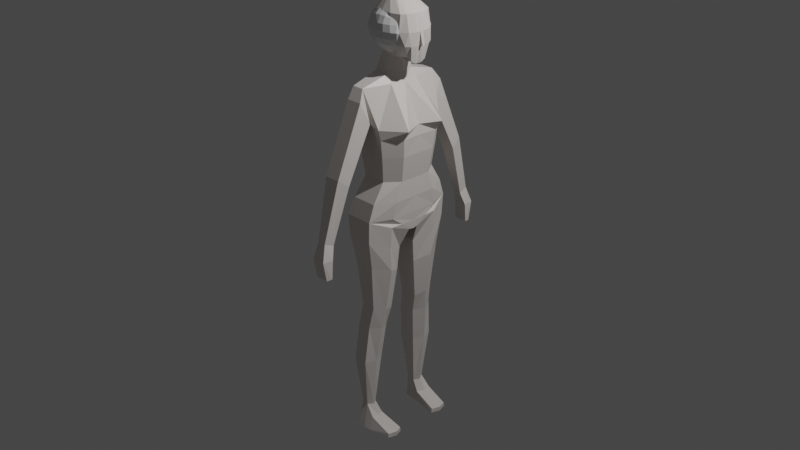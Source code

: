 # Source: generic_female.blend  (saved by Blender 2.82.7; exported with 4.5.12 LTS)
import bpy
from mathutils import Matrix  # noqa: F401  (used for matrix-valued properties, if any)

bpy.ops.wm.read_factory_settings(use_empty=True)
scene = bpy.context.scene
scene.name = 'Scene'

# ---- collections
col_collection = bpy.data.collections.new('Collection'); scene.collection.children.link(col_collection)

# ---- materials (node trees are filled in below, after node groups)
mat_skin = bpy.data.materials.new('skin')
mat_skin.alpha_threshold = 0.0
mat_skin.use_transparent_shadow = False
mat_skin.line_color = (0.0, 0.0, 0.0, 1.0)

# ---- material node trees
mat_skin.use_nodes = True; mat_skin.node_tree.nodes.clear()
_N = mat_skin.node_tree.nodes; _L = mat_skin.node_tree.links
n0 = _N.new('ShaderNodeOutputMaterial'); n0.name = 'Material Output'; n0.location = (300, 300)
n1 = _N.new('ShaderNodeBsdfPrincipled'); n1.name = 'Principled BSDF'; n1.location = (10, 300)
n1.distribution = 'GGX'
n1.subsurface_method = 'BURLEY'
n1.inputs[0].default_value = (0.8, 0.7412, 0.6963, 1.0)
n1.inputs[2].default_value = 0.4
n1.inputs[3].default_value = 1.45
n1.inputs[27].default_value = (0.0, 0.0, 0.0, 1.0)
n1.inputs[28].default_value = 1.0
_L.new(n1.outputs[0], n0.inputs[0])
n0.is_active_output = True

# ---- world
world_world = bpy.data.worlds.new('World'); scene.world = world_world
world_world.use_nodes = True; world_world.node_tree.nodes.clear()
_N = world_world.node_tree.nodes; _L = world_world.node_tree.links
n0 = _N.new('ShaderNodeOutputWorld'); n0.name = 'World Output'; n0.location = (300, 300)
n1 = _N.new('ShaderNodeBackground'); n1.name = 'Background'; n1.location = (10, 300)
n1.inputs[0].default_value = (0.05088, 0.05088, 0.05088, 1.0)
_L.new(n1.outputs[0], n0.inputs[0])
n0.is_active_output = True
world_world.color = (0.05088, 0.05088, 0.05088)
world_world.use_sun_shadow = False
world_world.sun_shadow_jitter_overblur = 0.0

# ---- cameras
cam_camera = bpy.data.cameras.new('Camera')
cam_camera.clip_end = 100.0
cam_camera.ortho_scale = 7.314

# ---- lights
light_light = bpy.data.lights.new('Light', 'POINT')
light_light.transmission_factor = 0.0
light_light.energy = 1000.0
light_light.shadow_soft_size = 0.1
light_light.shadow_maximum_resolution = 0.006
light_light.use_absolute_resolution = True

# ---- meshes
me_cube = bpy.data.meshes.new('Cube')
me_cube.from_pydata([(-0.01451, 0.4535, 1.49), (0.1159, 0.5098, 0.159), (0.122, 0.3269, 0.5441), (0.1468, 0.3584, 0.8086), (-0.1419, 0.4535, 1.49), (-0.1942, 0.5098, 0.159), (0.1523, 0.3805, 0.9971), (0.144, 0.4008, 1.103), (-0.3498, 0.0, 0.1628), (0.08083, 0.0, 1.49), (-0.2085, 0.0, 1.49), (0.2212, 0.0, 0.1628), (-0.2015, 0.4008, 1.175), (-0.1932, 0.3805, 1.036), (-0.1574, 0.3584, 0.8086), (-0.133, 0.3269, 0.5441), (0.2683, 0.0, 1.103), (0.2822, 0.0, 0.9971), (0.2729, 0.0, 0.8086), (0.2313, 0.0, 0.5348), (-0.3113, 0.0, 1.175), (-0.2974, 0.0, 1.036), (-0.2373, 0.0, 0.8086), (-0.1964, 0.0, 0.5348), (0.2012, 0.05297, -0.02473), (-0.3148, 0.05297, -0.02473), (-0.3148, 0.0, -0.03366), (0.2012, 0.0, -0.03366), (-0.3148, 0.0, -0.03366), (0.2012, 0.0, -0.03366), (-0.1327, 0.1687, -0.9388), (0.05871, 0.1687, -0.9388), (-0.1327, 0.1687, -0.9388), (0.05871, 0.1687, -0.9388), (-0.1105, 0.4075, -0.8744), (0.04847, 0.4075, -0.8744), (-0.1647, 0.2926, -2.125), (-0.0729, 0.2868, -2.125), (-0.1305, 0.4075, -2.113), (-0.06799, 0.4075, -2.113), (-0.02725, 0.2311, -1.533), (-0.214, 0.2311, -1.533), (-0.02295, 0.4676, -1.545), (-0.1781, 0.4676, -1.545), (0.006179, 0.1912, -1.152), (-0.1464, 0.4291, -1.115), (0.006179, 0.1912, -1.152), (-0.1758, 0.1912, -1.152), (0.004823, 0.4291, -1.115), (-0.1758, 0.1912, -1.152), (-0.1666, 0.1151, -0.4917), (0.09214, 0.1151, -0.4917), (-0.1666, 0.1151, -0.4917), (-0.1387, 0.4549, -0.372), (0.08418, 0.4549, -0.372), (0.09214, 0.1151, -0.4917), (-0.162, 0.09274, -0.2403), (-0.1734, 0.5043, -0.07377), (0.1037, 0.09274, -0.2403), (0.104, 0.5043, -0.07377), (0.1211, 0.4511, 0.3375), (-0.1559, 0.4511, 0.3375), (0.2299, 0.0, 0.3395), (-0.2646, 0.0, 0.3395), (-0.2085, 0.2321, 1.49), (0.2085, 0.2779, 0.1607), (-0.3498, 0.2779, 0.1607), (0.06187, 0.1601, 1.49), (0.2313, 0.1782, 0.5399), (0.2729, 0.1953, 0.8086), (0.2914, 0.2074, 0.9971), (0.3676, 0.2185, 1.103), (-0.1964, 0.1782, 0.5399), (-0.2373, 0.1953, 0.8086), (-0.2974, 0.2074, 1.036), (-0.3113, 0.2185, 1.175), (-0.2646, 0.2459, 0.3384), (0.2299, 0.2459, 0.3384), (0.2112, 0.0, 0.06457), (-0.3323, 0.0, 0.06457), (-0.3323, 0.2892, 0.06843), (0.2041, 0.2892, 0.06843), (-0.0298, 0.3408, -2.12), (0.108, 0.2881, -0.9066), (-0.1587, 0.2881, -0.9066), (-0.1922, 0.3505, -2.12), (0.01916, 0.3494, -1.539), (-0.2721, 0.3494, -1.539), (-0.2188, 0.3101, -1.134), (0.0722, 0.3101, -1.134), (0.1805, 0.2743, -0.4319), (-0.206, 0.2743, -0.4319), (-0.2688, 0.2923, -0.1578), (0.1846, 0.2923, -0.1578), (-0.3323, 0.1576, 0.06667), (0.2112, 0.1576, 0.06667), (0.03057, 0.5252, 1.375), (-0.1419, 0.5252, 1.375), (0.0548, 0.4263, 1.153), (-0.1123, 0.4263, 1.153), (0.03057, 0.8171, 0.674), (-0.1419, 0.8171, 0.674), (0.0548, 0.7043, 0.5901), (-0.1123, 0.7043, 0.5901), (-0.002868, 0.976, 0.04759), (-0.0961, 0.976, 0.04759), (0.01023, 0.8771, 0.00997), (-0.08006, 0.8771, 0.00997), (-0.1419, 0.7759, 0.773), (-0.1123, 0.6651, 0.6696), (0.03057, 0.7759, 0.773), (0.0548, 0.6651, 0.6696), (0.0318, 1.031, -0.1249), (-0.1154, 1.031, -0.1249), (0.0449, 0.9208, -0.1292), (-0.09932, 0.9208, -0.1292), (0.0318, 0.9935, -0.334), (-0.1154, 0.9935, -0.334), (0.0449, 0.9334, -0.3273), (-0.09932, 0.9334, -0.3273), (0.005583, 0.1596, 1.573), (-0.1556, 0.1596, 1.573), (0.05901, 0.0, 1.587), (-0.1867, 0.0, 1.587), (-0.003649, 0.125, 1.764), (-0.1372, 0.09351, 1.73), (0.05435, 0.0, 1.7), (-0.1484, 0.0, 1.724), (-0.07862, 0.1214, 1.769), (-0.0454, 0.1223, 2.304), (0.2246, 0.09986, 1.769), (0.04616, 0.1165, 2.304), (-0.05733, 0.0, 2.328), (0.2453, 0.0, 1.699), (0.08686, 0.0, 2.322), (-0.1037, 0.1881, 2.188), (-0.1324, 0.1726, 2.022), (-0.08884, 0.1687, 1.891), (0.2056, 0.1785, 2.188), (0.2121, 0.2015, 2.022), (0.2538, 0.1661, 1.891), (0.271, 0.0, 2.188), (0.3031, 0.0, 2.022), (0.2903, 0.0, 1.881), (-0.2156, 0.0, 2.188), (-0.2004, 0.0, 2.022), (-0.1523, 0.0, 1.881), (-0.05788, 0.04347, 2.322), (0.2607, 0.03799, 1.707), (0.08918, 0.04347, 2.317), (0.2903, 0.05168, 1.883), (0.3031, 0.0599, 2.022), (0.2631, 0.05716, 2.188), (-0.1523, 0.05168, 1.883), (-0.2004, 0.0599, 2.022), (-0.1969, 0.05716, 2.188), (-0.05314, 0.09116, 2.313), (0.2556, 0.08807, 1.733), (-0.1426, 0.1006, 1.887), (-0.16, 0.1235, 2.022), (-0.1625, 0.1344, 2.188), (0.07058, 0.1008, 2.31), (0.2841, 0.114, 1.887), (0.2778, 0.1389, 2.022), (0.2404, 0.1325, 2.188), (0.1214, 0.1381, 1.769), (-0.01588, 0.1254, 2.304), (0.01664, 0.1273, 2.304), (-0.004743, 0.0, 2.326), (0.02721, 0.0, 2.324), (0.177, 0.0, 1.696), (-0.004743, 0.1879, 1.891), (0.1428, 0.1879, 1.891), (-0.03256, 0.2178, 2.022), (0.1353, 0.2178, 2.022), (-0.01596, 0.2059, 2.188), (0.1064, 0.2079, 2.188), (0.1617, 0.03799, 1.716), (0.05334, 0.03799, 1.714), (-0.008862, 0.04347, 2.32), (0.04016, 0.04347, 2.318), (-0.01429, 0.08923, 2.312), (0.02263, 0.08539, 2.311), (0.1415, 0.08807, 1.743), (0.0275, 0.08807, 1.742), (-0.1487, 0.0352, 1.773), (0.08802, 0.02173, 2.319), (0.2903, 0.009008, 1.882), (0.3031, 0.01714, 2.022), (0.2671, 0.02858, 2.188), (-0.05761, 0.02173, 2.325), (0.253, 0.01899, 1.703), (-0.1523, 0.009008, 1.882), (-0.2004, 0.01714, 2.022), (-0.2063, 0.02858, 2.188), (0.06392, 0.01899, 1.704), (0.1694, 0.01899, 1.706), (0.03369, 0.02173, 2.321), (-0.006803, 0.02173, 2.323), (0.3287, 0.0, 1.883), (0.3287, 0.01116, 1.884), (-0.1647, 0.2926, -2.125), (-0.0729, 0.2868, -2.125), (-0.1305, 0.4075, -2.113), (-0.06799, 0.4075, -2.113), (0.04663, 0.3563, -2.368), (-0.1922, 0.3505, -2.12), (-0.1784, 0.2843, -2.37), (-0.0729, 0.2785, -2.37), (-0.1443, 0.4739, -2.366), (-0.04301, 0.4739, -2.366), (-0.03186, 0.3513, -2.369), (-0.206, 0.3754, -2.369), (0.2696, 0.2418, -2.322), (0.2774, 0.416, -2.32), (0.3056, 0.3258, -2.316), (0.2696, 0.2418, -2.322), (0.2774, 0.416, -2.32), (0.3056, 0.3258, -2.316), (0.2696, 0.2335, -2.369), (0.2774, 0.4232, -2.365), (0.3056, 0.3247, -2.367), (0.03548, 0.4238, -2.228), (0.03548, 0.4693, -2.366), (0.03548, 0.4238, -2.228), (0.005594, 0.27, -2.37), (0.04663, 0.3427, -2.235), (0.005594, 0.2673, -2.24), (0.005594, 0.2673, -2.24), (0.03548, 0.4238, -2.228), (0.03548, 0.4238, -2.228), (0.2012, 0.05297, -0.02473), (-0.3148, 0.05297, -0.02473)], [(229, 230)], [(69, 70, 17, 18), (70, 71, 16, 17), (75, 64, 4, 12), (68, 69, 18, 19), (61, 15, 2, 60), (7, 12, 99, 98), (71, 67, 9, 16), (77, 68, 19, 62), (0, 4, 121, 120), (15, 14, 3, 2), (14, 13, 6, 3), (13, 12, 7, 6), (76, 72, 15, 61), (72, 73, 14, 15), (73, 74, 13, 14), (74, 75, 12, 13), (95, 78, 27, 24), (94, 80, 25), (24, 27, 29), (27, 26, 28, 29), (43, 42, 39, 38), (53, 54, 35, 34), (91, 53, 34, 84), (90, 51, 33, 83), (40, 41, 36, 37), (87, 43, 38, 85), (86, 40, 37, 82), (89, 46, 40, 86), (88, 45, 43, 87), (45, 48, 42, 43), (49, 41, 47, 30, 50, 56, 52, 32), (34, 35, 48, 45), (84, 34, 45, 88), (83, 33, 46, 89), (93, 58, 51, 90), (92, 57, 53, 91), (57, 59, 54, 53), (5, 1, 59, 57), (80, 5, 57, 92), (81, 24, 58, 93), (66, 76, 61, 5), (65, 77, 62, 11), (5, 61, 60, 1), (1, 60, 77, 65), (8, 63, 76, 66), (26, 25, 28), (79, 94, 25, 26), (81, 95, 24), (21, 20, 75, 74), (22, 21, 74, 73), (23, 22, 73, 72), (63, 23, 72, 76), (67, 0, 120), (60, 2, 68, 77), (7, 0, 67, 71), (2, 3, 69, 68), (20, 10, 64, 75), (6, 7, 71, 70), (3, 6, 70, 69), (1, 65, 95, 81), (8, 66, 94, 79), (1, 81, 93, 59), (25, 80, 92, 56), (56, 92, 91, 52), (59, 93, 90, 54), (35, 83, 89, 48), (32, 84, 88, 49), (49, 88, 87, 41), (48, 89, 86, 42), (42, 86, 82, 39), (41, 87, 85, 36), (54, 90, 83, 35), (52, 91, 84, 32), (66, 5, 80, 94), (65, 11, 78, 95), (55, 31, 44, 40, 46, 33, 51, 58), (31, 30, 32, 49, 47, 46, 44, 33), (51, 52, 50, 32, 30, 33, 31, 55), (58, 56, 50, 52, 51, 55), (41, 40, 44, 46, 49, 47), (109, 108, 101, 103), (4, 0, 96, 97), (12, 4, 97, 99), (0, 7, 98, 96), (101, 100, 104, 105), (108, 110, 100, 101), (110, 111, 102, 100), (111, 109, 103, 102), (105, 104, 112, 113), (100, 102, 106, 104), (102, 103, 107, 106), (103, 101, 105, 107), (98, 99, 109, 111), (96, 98, 111, 110), (97, 96, 110, 108), (99, 97, 108, 109), (113, 112, 116, 117), (104, 106, 114, 112), (106, 107, 115, 114), (107, 105, 113, 115), (119, 117, 116, 118), (112, 114, 118, 116), (114, 115, 119, 118), (115, 113, 117, 119), (120, 121, 125, 124), (124, 125, 127, 126), (64, 10, 123, 121), (9, 67, 120, 122), (4, 64, 121), (122, 120, 124, 126), (121, 123, 127, 125), (160, 156, 129, 135), (176, 167, 131, 138), (198, 190, 132, 168), (196, 191, 133, 170), (189, 186, 134, 141), (191, 187, 143, 133), (187, 188, 200), (188, 189, 141, 142), (165, 172, 140, 130), (172, 174, 139, 140), (174, 176, 138, 139), (125, 158, 137, 128), (158, 159, 136, 137), (159, 160, 135, 136), (193, 194, 155, 154), (192, 193, 154, 153), (185, 192, 153, 125), (163, 164, 152, 151), (162, 163, 151, 150), (157, 162, 150, 148), (164, 161, 149, 152), (183, 157, 148, 177), (181, 156, 147, 179), (194, 190, 147, 155), (166, 129, 156, 181), (165, 130, 157, 183), (138, 131, 161, 164), (130, 140, 162, 157), (140, 139, 163, 162), (139, 138, 164, 163), (154, 155, 160, 159), (153, 154, 159, 158), (125, 153, 158), (155, 147, 156, 160), (124, 165, 183, 184), (131, 167, 182, 161), (167, 166, 181, 182), (161, 182, 180, 149), (182, 181, 179, 180), (184, 183, 177, 178), (136, 135, 175, 173), (173, 175, 176, 174), (137, 136, 173, 171), (171, 173, 174, 172), (128, 137, 171, 124), (124, 171, 172, 165), (195, 196, 170, 126), (186, 197, 169, 134), (197, 198, 168, 169), (135, 129, 166, 175), (175, 166, 167, 176), (180, 179, 198, 197), (149, 180, 197, 186), (178, 177, 196, 195), (144, 132, 190, 194), (127, 146, 192, 185), (146, 145, 193, 192), (145, 144, 194, 193), (151, 152, 189, 188), (150, 151, 188, 187), (148, 150, 187, 191), (152, 149, 186, 189), (177, 148, 191, 196), (179, 147, 190, 198), (143, 187, 200, 199), (188, 142, 199, 200), (36, 85, 206, 201), (37, 36, 201, 202), (38, 39, 204, 203), (222, 226, 215, 214), (225, 205, 221, 219), (85, 38, 203, 206), (206, 203, 209, 212), (201, 206, 212, 207), (202, 201, 207, 208), (203, 204, 210, 209), (224, 222, 214, 217), (223, 224, 217, 220), (214, 215, 218, 217), (215, 213, 216, 218), (218, 216, 219, 221), (217, 218, 221, 220), (205, 223, 220, 221), (227, 225, 219, 216), (226, 228, 213, 215), (228, 227, 216, 213), (37, 202, 227, 228), (82, 37, 228, 226), (202, 208, 225, 227), (211, 210, 223, 205), (210, 204, 224, 223), (204, 39, 222, 224), (208, 211, 205, 225), (39, 82, 226, 222), (212, 209, 210, 211, 208, 207), (25, 24, 58, 56), (28, 25, 24, 29), (24, 231, 58), (231, 232, 56, 58), (232, 25, 56), (124, 184, 178, 195, 126), (125, 128, 124), (127, 185, 125)])
_uv = me_cube.uv_layers.new(name='UVMap')
_uv.uv.foreach_set('vector', [0.475, 0.5569, 0.525, 0.5569, 0.525, 0.625, 0.475, 0.625, 0.525, 0.5569, 0.575, 0.5569, 0.575, 0.625, 0.525, 0.625, 0.575, 0.1931, 0.625, 0.1931, 0.625, 0.25, 0.575, 0.25, 0.425, 0.5569, 0.475, 0.5569, 0.475, 0.625, 0.425, 0.625, 0.3993, 0.25, 0.425, 0.25, 0.425, 0.5, 0.3993, 0.5, 0.575, 0.5, 0.575, 0.25, 0.575, 0.25, 0.575, 0.5, 0.575, 0.5569, 0.625, 0.5569, 0.625, 0.625, 0.575, 0.625, 0.3993, 0.5569, 0.425, 0.5569, 0.425, 0.625, 0.3993, 0.625, 0.625, 0.5, 0.875, 0.5, 0.875, 0.5, 0.625, 0.5, 0.425, 0.25, 0.475, 0.25, 0.475, 0.5, 0.425, 0.5, 0.475, 0.25, 0.525, 0.25, 0.525, 0.5, 0.475, 0.5, 0.525, 0.25, 0.575, 0.25, 0.575, 0.5, 0.525, 0.5, 0.3993, 0.1931, 0.425, 0.1931, 0.425, 0.25, 0.3993, 0.25, 0.425, 0.1931, 0.475, 0.1931, 0.475, 0.25, 0.425, 0.25, 0.475, 0.1931, 0.525, 0.1931, 0.525, 0.25, 0.475, 0.25, 0.525, 0.1931, 0.575, 0.1931, 0.575, 0.25, 0.525, 0.25, 0.375, 0.5569, 0.375, 0.625, 0.375, 0.625, 0.375, 0.5569, 0.375, 0.1931, 0.375, 0.25, 0.375, 0.1931, 0.375, 0.5569, 0.375, 0.625, 0.375, 0.625, 0.0, 0.0, 0.0, 0.0, 0.0, 0.0, 0.0, 0.0, 0.375, 0.25, 0.375, 0.5, 0.375, 0.5, 0.375, 0.25, 0.375, 0.25, 0.375, 0.5, 0.375, 0.5, 0.375, 0.25, 0.375, 0.25, 0.375, 0.25, 0.375, 0.25, 0.375, 0.25, 0.375, 0.5, 0.375, 0.5, 0.375, 0.5, 0.375, 0.5, 0.375, 0.5, 0.375, 0.25, 0.375, 0.25, 0.375, 0.5, 0.375, 0.25, 0.375, 0.25, 0.375, 0.25, 0.375, 0.25, 0.375, 0.5, 0.375, 0.5, 0.375, 0.5, 0.375, 0.5, 0.375, 0.5, 0.375, 0.5, 0.375, 0.5, 0.375, 0.5, 0.375, 0.25, 0.375, 0.25, 0.375, 0.25, 0.375, 0.25, 0.375, 0.25, 0.375, 0.5, 0.375, 0.5, 0.375, 0.25, 0.375, 0.25, 0.375, 0.25, 0.1875, 0.125, 0.375, 0.25, 0.1875, 0.125, 0.375, 0.25, 0.375, 0.25, 0.375, 0.25, 0.375, 0.25, 0.375, 0.5, 0.375, 0.5, 0.375, 0.25, 0.375, 0.25, 0.375, 0.25, 0.375, 0.25, 0.375, 0.25, 0.375, 0.5, 0.375, 0.5, 0.375, 0.5, 0.375, 0.5, 0.375, 0.5, 0.375, 0.5, 0.375, 0.5, 0.375, 0.5, 0.375, 0.25, 0.375, 0.25, 0.375, 0.25, 0.375, 0.25, 0.375, 0.25, 0.375, 0.5, 0.375, 0.5, 0.375, 0.25, 0.375, 0.25, 0.375, 0.5, 0.375, 0.5, 0.375, 0.25, 0.375, 0.25, 0.375, 0.25, 0.375, 0.25, 0.375, 0.25, 0.375, 0.5, 0.375, 0.5, 0.375, 0.5, 0.375, 0.5, 0.375, 0.1931, 0.3993, 0.1931, 0.3993, 0.25, 0.375, 0.25, 0.375, 0.5569, 0.3993, 0.5569, 0.3993, 0.625, 0.375, 0.625, 0.375, 0.25, 0.3993, 0.25, 0.3993, 0.5, 0.375, 0.5, 0.375, 0.5, 0.3993, 0.5, 0.3993, 0.5569, 0.375, 0.5569, 0.375, 0.125, 0.3993, 0.125, 0.3993, 0.1931, 0.375, 0.1931, 0.375, 0.125, 0.1875, 0.09657, 0.375, 0.125, 0.375, 0.125, 0.375, 0.1931, 0.375, 0.1931, 0.375, 0.125, 0.375, 0.5, 0.375, 0.5569, 0.375, 0.5, 0.525, 0.125, 0.575, 0.125, 0.575, 0.1931, 0.525, 0.1931, 0.475, 0.125, 0.525, 0.125, 0.525, 0.1931, 0.475, 0.1931, 0.425, 0.125, 0.475, 0.125, 0.475, 0.1931, 0.425, 0.1931, 0.3993, 0.125, 0.425, 0.125, 0.425, 0.1931, 0.3993, 0.1931, 0.625, 0.5569, 0.625, 0.5, 0.625, 0.5569, 0.3993, 0.5, 0.425, 0.5, 0.425, 0.5569, 0.3993, 0.5569, 0.575, 0.5, 0.625, 0.5, 0.625, 0.5569, 0.575, 0.5569, 0.425, 0.5, 0.475, 0.5, 0.475, 0.5569, 0.425, 0.5569, 0.575, 0.125, 0.625, 0.125, 0.625, 0.1931, 0.575, 0.1931, 0.525, 0.5, 0.575, 0.5, 0.575, 0.5569, 0.525, 0.5569, 0.475, 0.5, 0.525, 0.5, 0.525, 0.5569, 0.475, 0.5569, 0.375, 0.5, 0.375, 0.5569, 0.375, 0.5569, 0.375, 0.5, 0.375, 0.125, 0.375, 0.1931, 0.375, 0.1931, 0.375, 0.125, 0.375, 0.5, 0.375, 0.5, 0.375, 0.5, 0.375, 0.5, 0.375, 0.25, 0.375, 0.25, 0.375, 0.25, 0.375, 0.25, 0.375, 0.25, 0.375, 0.25, 0.375, 0.25, 0.375, 0.25, 0.375, 0.5, 0.375, 0.5, 0.375, 0.5, 0.375, 0.5, 0.375, 0.5, 0.375, 0.5, 0.375, 0.5, 0.375, 0.5, 0.375, 0.25, 0.375, 0.25, 0.375, 0.25, 0.375, 0.25, 0.375, 0.25, 0.375, 0.25, 0.375, 0.25, 0.375, 0.25, 0.375, 0.5, 0.375, 0.5, 0.375, 0.5, 0.375, 0.5, 0.375, 0.5, 0.375, 0.5, 0.375, 0.5, 0.375, 0.5, 0.375, 0.25, 0.375, 0.25, 0.375, 0.25, 0.375, 0.25, 0.375, 0.5, 0.375, 0.5, 0.375, 0.5, 0.375, 0.5, 0.375, 0.25, 0.375, 0.25, 0.375, 0.25, 0.375, 0.25, 0.375, 0.1931, 0.375, 0.25, 0.375, 0.25, 0.375, 0.1931, 0.375, 0.5569, 0.375, 0.625, 0.375, 0.625, 0.375, 0.5569, 0.1875, 0.25, 0.375, 0.5, 0.1875, 0.25, 0.375, 0.5, 0.375, 0.5, 0.375, 0.5, 0.375, 0.5, 0.1656, 0.2207, 0.0, 0.0, 0.0, 0.0, 0.375, 0.25, 0.375, 0.25, 0.0, 0.0, 0.0, 0.0, 0.0, 0.0, 0.0, 0.0, 0.0, 0.0, 0.0, 0.0, 0.0, 0.0, 0.375, 0.25, 0.0, 0.0, 0.0, 0.0, 0.0, 0.0, 0.1875, 0.25, 0.375, 0.5, 0.375, 0.25, 0.0, 0.0, 0.0, 0.0, 0.0, 0.0, 0.1875, 0.25, 0.375, 0.25, 0.375, 0.5, 0.1875, 0.25, 0.0, 0.0, 0.375, 0.25, 0.0, 0.0, 0.575, 0.25, 0.625, 0.25, 0.625, 0.25, 0.575, 0.25, 0.875, 0.5, 0.625, 0.5, 0.625, 0.5, 0.875, 0.5, 0.575, 0.25, 0.625, 0.25, 0.625, 0.25, 0.575, 0.25, 0.625, 0.5, 0.575, 0.5, 0.575, 0.5, 0.625, 0.5, 0.875, 0.5, 0.625, 0.5, 0.625, 0.5, 0.875, 0.5, 0.875, 0.5, 0.625, 0.5, 0.625, 0.5, 0.875, 0.5, 0.625, 0.5, 0.575, 0.5, 0.575, 0.5, 0.625, 0.5, 0.575, 0.5, 0.575, 0.25, 0.575, 0.25, 0.575, 0.5, 0.875, 0.5, 0.625, 0.5, 0.625, 0.5, 0.875, 0.5, 0.625, 0.5, 0.575, 0.5, 0.575, 0.5, 0.625, 0.5, 0.575, 0.5, 0.575, 0.25, 0.575, 0.25, 0.575, 0.5, 0.575, 0.25, 0.625, 0.25, 0.625, 0.25, 0.575, 0.25, 0.575, 0.5, 0.575, 0.25, 0.575, 0.25, 0.575, 0.5, 0.625, 0.5, 0.575, 0.5, 0.575, 0.5, 0.625, 0.5, 0.875, 0.5, 0.625, 0.5, 0.625, 0.5, 0.875, 0.5, 0.575, 0.25, 0.625, 0.25, 0.625, 0.25, 0.575, 0.25, 0.875, 0.5, 0.625, 0.5, 0.625, 0.5, 0.875, 0.5, 0.625, 0.5, 0.575, 0.5, 0.575, 0.5, 0.625, 0.5, 0.575, 0.5, 0.575, 0.25, 0.575, 0.25, 0.575, 0.5, 0.575, 0.25, 0.625, 0.25, 0.625, 0.25, 0.575, 0.25, 0.575, 0.25, 0.625, 0.25, 0.625, 0.5, 0.575, 0.5, 0.625, 0.5, 0.575, 0.5, 0.575, 0.5, 0.625, 0.5, 0.575, 0.5, 0.575, 0.25, 0.575, 0.25, 0.575, 0.5, 0.575, 0.25, 0.625, 0.25, 0.625, 0.25, 0.575, 0.25, 0.625, 0.5, 0.875, 0.5, 0.875, 0.5, 0.625, 0.5, 0.625, 0.5569, 0.875, 0.5569, 0.875, 0.625, 0.625, 0.625, 0.625, 0.1931, 0.625, 0.125, 0.625, 0.125, 0.625, 0.1931, 0.625, 0.625, 0.625, 0.5569, 0.625, 0.5569, 0.625, 0.625, 0.625, 0.25, 0.625, 0.1931, 0.625, 0.25, 0.625, 0.625, 0.625, 0.5569, 0.625, 0.5569, 0.625, 0.625, 0.625, 0.1931, 0.625, 0.125, 0.625, 0.125, 0.625, 0.1931, 0.5625, 0.2047, 0.625, 0.2047, 0.625, 0.25, 0.5625, 0.25, 0.5625, 0.4167, 0.625, 0.4167, 0.625, 0.5, 0.5625, 0.5, 0.7917, 0.6078, 0.875, 0.6078, 0.875, 0.625, 0.7917, 0.625, 0.2917, 0.6078, 0.375, 0.6078, 0.375, 0.625, 0.2917, 0.625, 0.5625, 0.6078, 0.625, 0.6078, 0.625, 0.625, 0.5625, 0.625, 0.375, 0.6078, 0.4375, 0.6078, 0.4375, 0.625, 0.375, 0.625, 0.4375, 0.6078, 0.5, 0.6078, 0.4375, 0.6078, 0.5, 0.6078, 0.5625, 0.6078, 0.5625, 0.625, 0.5, 0.625, 0.375, 0.4167, 0.4375, 0.4167, 0.4375, 0.5, 0.375, 0.5, 0.4375, 0.4167, 0.5, 0.4167, 0.5, 0.5, 0.4375, 0.5, 0.5, 0.4167, 0.5625, 0.4167, 0.5625, 0.5, 0.5, 0.5, 0.375, 0.2047, 0.4375, 0.2047, 0.4375, 0.25, 0.375, 0.25, 0.4375, 0.2047, 0.5, 0.2047, 0.5, 0.25, 0.4375, 0.25, 0.5, 0.2047, 0.5625, 0.2047, 0.5625, 0.25, 0.5, 0.25, 0.5, 0.1422, 0.5625, 0.1422, 0.5625, 0.1594, 0.5, 0.1594, 0.4375, 0.1422, 0.5, 0.1422, 0.5, 0.1594, 0.4375, 0.1594, 0.375, 0.1422, 0.4375, 0.1422, 0.4375, 0.1594, 0.375, 0.1594, 0.5, 0.5453, 0.5625, 0.5453, 0.5625, 0.5906, 0.5, 0.5906, 0.4375, 0.5453, 0.5, 0.5453, 0.5, 0.5906, 0.4375, 0.5906, 0.375, 0.5453, 0.4375, 0.5453, 0.4375, 0.5906, 0.375, 0.5906, 0.5625, 0.5453, 0.625, 0.5453, 0.625, 0.5906, 0.5625, 0.5906, 0.2917, 0.5453, 0.375, 0.5453, 0.375, 0.5906, 0.2917, 0.5906, 0.7917, 0.5453, 0.875, 0.5453, 0.875, 0.5906, 0.7917, 0.5906, 0.5625, 0.1422, 0.625, 0.1422, 0.625, 0.1594, 0.5625, 0.1594, 0.7917, 0.5, 0.875, 0.5, 0.875, 0.5453, 0.7917, 0.5453, 0.2917, 0.5, 0.375, 0.5, 0.375, 0.5453, 0.2917, 0.5453, 0.5625, 0.5, 0.625, 0.5, 0.625, 0.5453, 0.5625, 0.5453, 0.375, 0.5, 0.4375, 0.5, 0.4375, 0.5453, 0.375, 0.5453, 0.4375, 0.5, 0.5, 0.5, 0.5, 0.5453, 0.4375, 0.5453, 0.5, 0.5, 0.5625, 0.5, 0.5625, 0.5453, 0.5, 0.5453, 0.5, 0.1594, 0.5625, 0.1594, 0.5625, 0.2047, 0.5, 0.2047, 0.4375, 0.1594, 0.5, 0.1594, 0.5, 0.2047, 0.4375, 0.2047, 0.375, 0.1594, 0.4375, 0.1594, 0.4375, 0.2047, 0.5625, 0.1594, 0.625, 0.1594, 0.625, 0.2047, 0.5625, 0.2047, 0.2083, 0.5, 0.2917, 0.5, 0.2917, 0.5453, 0.2083, 0.5453, 0.625, 0.5, 0.7083, 0.5, 0.7083, 0.5453, 0.625, 0.5453, 0.7083, 0.5, 0.7917, 0.5, 0.7917, 0.5453, 0.7083, 0.5453, 0.625, 0.5453, 0.7083, 0.5453, 0.7083, 0.5906, 0.625, 0.5906, 0.7083, 0.5453, 0.7917, 0.5453, 0.7917, 0.5906, 0.7083, 0.5906, 0.2083, 0.5453, 0.2917, 0.5453, 0.2917, 0.5906, 0.2083, 0.5906, 0.5, 0.25, 0.5625, 0.25, 0.5625, 0.3333, 0.5, 0.3333, 0.5, 0.3333, 0.5625, 0.3333, 0.5625, 0.4167, 0.5, 0.4167, 0.4375, 0.25, 0.5, 0.25, 0.5, 0.3333, 0.4375, 0.3333, 0.4375, 0.3333, 0.5, 0.3333, 0.5, 0.4167, 0.4375, 0.4167, 0.375, 0.25, 0.4375, 0.25, 0.4375, 0.3333, 0.375, 0.3333, 0.375, 0.3333, 0.4375, 0.3333, 0.4375, 0.4167, 0.375, 0.4167, 0.2083, 0.6078, 0.2917, 0.6078, 0.2917, 0.625, 0.2083, 0.625, 0.625, 0.6078, 0.7083, 0.6078, 0.7083, 0.625, 0.625, 0.625, 0.7083, 0.6078, 0.7917, 0.6078, 0.7917, 0.625, 0.7083, 0.625, 0.5625, 0.25, 0.625, 0.25, 0.625, 0.3333, 0.5625, 0.3333, 0.5625, 0.3333, 0.625, 0.3333, 0.625, 0.4167, 0.5625, 0.4167, 0.7083, 0.5906, 0.7917, 0.5906, 0.7917, 0.6078, 0.7083, 0.6078, 0.625, 0.5906, 0.7083, 0.5906, 0.7083, 0.6078, 0.625, 0.6078, 0.2083, 0.5906, 0.2917, 0.5906, 0.2917, 0.6078, 0.2083, 0.6078, 0.5625, 0.125, 0.625, 0.125, 0.625, 0.1422, 0.5625, 0.1422, 0.375, 0.125, 0.4375, 0.125, 0.4375, 0.1422, 0.375, 0.1422, 0.4375, 0.125, 0.5, 0.125, 0.5, 0.1422, 0.4375, 0.1422, 0.5, 0.125, 0.5625, 0.125, 0.5625, 0.1422, 0.5, 0.1422, 0.5, 0.5906, 0.5625, 0.5906, 0.5625, 0.6078, 0.5, 0.6078, 0.4375, 0.5906, 0.5, 0.5906, 0.5, 0.6078, 0.4375, 0.6078, 0.375, 0.5906, 0.4375, 0.5906, 0.4375, 0.6078, 0.375, 0.6078, 0.5625, 0.5906, 0.625, 0.5906, 0.625, 0.6078, 0.5625, 0.6078, 0.2917, 0.5906, 0.375, 0.5906, 0.375, 0.6078, 0.2917, 0.6078, 0.7917, 0.5906, 0.875, 0.5906, 0.875, 0.6078, 0.7917, 0.6078, 0.4375, 0.625, 0.4375, 0.6078, 0.4375, 0.6078, 0.4375, 0.625, 0.5, 0.6078, 0.5, 0.625, 0.5, 0.625, 0.5, 0.6078, 0.375, 0.25, 0.375, 0.25, 0.375, 0.25, 0.375, 0.25, 0.375, 0.5, 0.375, 0.25, 0.375, 0.25, 0.375, 0.5, 0.375, 0.25, 0.375, 0.5, 0.375, 0.5, 0.375, 0.25, 0.375, 0.5, 0.375, 0.5, 0.375, 0.5, 0.375, 0.5, 0.0, 0.0, 0.0, 0.0, 0.0, 0.0, 0.0, 0.0, 0.375, 0.25, 0.375, 0.25, 0.375, 0.25, 0.375, 0.25, 0.375, 0.25, 0.375, 0.25, 0.375, 0.25, 0.375, 0.25, 0.375, 0.25, 0.375, 0.25, 0.375, 0.25, 0.375, 0.25, 0.375, 0.5, 0.375, 0.25, 0.375, 0.25, 0.375, 0.5, 0.375, 0.25, 0.375, 0.5, 0.375, 0.5, 0.375, 0.25, 0.375, 0.5, 0.375, 0.5, 0.375, 0.5, 0.375, 0.5, 0.375, 0.5, 0.375, 0.5, 0.375, 0.5, 0.375, 0.5, 0.375, 0.5, 0.375, 0.5, 0.375, 0.5, 0.375, 0.5, 0.375, 0.5, 0.375, 0.5, 0.375, 0.5, 0.375, 0.5, 0.375, 0.5, 0.375, 0.5, 0.375, 0.5, 0.375, 0.5, 0.375, 0.5, 0.375, 0.5, 0.375, 0.5, 0.375, 0.5, 0.0, 0.0, 0.0, 0.0, 0.0, 0.0, 0.0, 0.0, 0.375, 0.5, 0.375, 0.5, 0.375, 0.5, 0.375, 0.5, 0.375, 0.5, 0.375, 0.5, 0.375, 0.5, 0.375, 0.5, 0.375, 0.5, 0.375, 0.5, 0.375, 0.5, 0.375, 0.5, 0.375, 0.5, 0.375, 0.5, 0.375, 0.5, 0.375, 0.5, 0.375, 0.5, 0.375, 0.5, 0.375, 0.5, 0.375, 0.5, 0.375, 0.5, 0.375, 0.5, 0.375, 0.5, 0.375, 0.5, 0.0, 0.0, 0.0, 0.0, 0.0, 0.0, 0.0, 0.0, 0.375, 0.5, 0.375, 0.5, 0.375, 0.5, 0.375, 0.5, 0.375, 0.5, 0.375, 0.5, 0.375, 0.5, 0.375, 0.5, 0.0, 0.0, 0.0, 0.0, 0.0, 0.0, 0.0, 0.0, 0.375, 0.5, 0.375, 0.5, 0.375, 0.5, 0.375, 0.5, 0.375, 0.25, 0.375, 0.25, 0.0, 0.0, 0.0, 0.0, 0.375, 0.5, 0.375, 0.25, 0.1875, 0.09657, 0.0, 0.0, 0.0, 0.0, 0.1875, 0.09657, 0.375, 0.125, 0.1875, 0.09657, 0.0, 0.0, 0.375, 0.625, 0.0, 0.0, 0.0, 0.0, 0.0, 0.0, 0.0, 0.0, 0.0, 0.0, 0.0, 0.0, 0.0, 0.0, 0.0, 0.0, 0.0, 0.0, 0.0, 0.0, 0.0, 0.0, 0.0, 0.0, 0.0, 0.0, 0.0, 0.0, 0.0, 0.0, 0.0, 0.0, 0.0, 0.0, 0.0, 0.0, 0.0, 0.0, 0.0, 0.0, 0.0, 0.0])
me_cube.materials.append(mat_skin)
me_cube.use_remesh_preserve_volume = False
me_cube.use_remesh_preserve_attributes = False
me_cube.use_mirror_vertex_groups = False
me_cube.update()
me_cube_001 = bpy.data.meshes.new('Cube.001')
me_cube_001.from_pydata([(0.4769, 0.4514, 0.7129), (0.0, 0.6148, 0.7319), (0.7117, 0.7898, 0.0), (0.561, 0.0, 0.7624), (0.0, 0.0, 1.0), (1.0, 0.0, 0.0), (0.0, 1.0, 0.0), (0.179, 0.6151, 0.7218), (0.329, 0.5446, 0.7177), (0.6288, 0.6459, 0.4544), (0.6656, 0.7312, 0.2518), (0.5159, 0.319, 0.7209), (0.5568, 0.169, 0.7346), (0.0, 0.4011, 0.8765), (0.0, 0.1939, 0.9706), (0.1705, 0.0, 0.9819), (0.3454, 0.0, 0.9186), (0.8705, 0.5649, 0.0), (0.9544, 0.2705, 0.0), (0.8377, 0.0, 0.4736), (0.9631, 0.0, 0.1909), (0.2486, 0.9733, 0.0), (0.5196, 0.8943, 0.0), (0.0, 0.8522, 0.4999), (0.0, 0.9753, 0.2482), (0.843, 0.5162, 0.2501), (0.9279, 0.2399, 0.2489), (0.764, 0.4397, 0.4778), (0.8281, 0.2242, 0.4696), (0.3529, 0.348, 0.8504), (0.348, 0.174, 0.8853), (0.1839, 0.3978, 0.8771), (0.179, 0.1839, 0.9556), (0.225, 0.9462, 0.2489), (0.4599, 0.8581, 0.2504), (0.2263, 0.8394, 0.4926), (0.4221, 0.7644, 0.4536)], [], [(36, 8, 0, 9), (32, 14, 4, 15), (28, 12, 3, 19), (18, 26, 20, 5), (26, 28, 19, 20), (2, 10, 25, 17), (17, 25, 26, 18), (10, 9, 27, 25), (25, 27, 28, 26), (9, 0, 11, 27), (27, 11, 12, 28), (12, 30, 16, 3), (30, 32, 15, 16), (0, 8, 29, 11), (11, 29, 30, 12), (8, 7, 31, 29), (29, 31, 32, 30), (7, 1, 13, 31), (31, 13, 14, 32), (22, 34, 10, 2), (34, 36, 9, 10), (6, 24, 33, 21), (21, 33, 34, 22), (24, 23, 35, 33), (33, 35, 36, 34), (23, 1, 7, 35), (35, 7, 8, 36)])
_uv = me_cube_001.uv_layers.new(name='UVMap')
_uv.uv.foreach_set('vector', [0.5833, 0.4583, 0.625, 0.4583, 0.625, 0.5, 0.5833, 0.5, 0.7083, 0.5833, 0.75, 0.5833, 0.75, 0.625, 0.7083, 0.625, 0.5833, 0.5833, 0.625, 0.5833, 0.625, 0.625, 0.5833, 0.625, 0.5, 0.5833, 0.5417, 0.5833, 0.5417, 0.625, 0.5, 0.625, 0.5417, 0.5833, 0.5833, 0.5833, 0.5833, 0.625, 0.5417, 0.625, 0.5, 0.5, 0.5417, 0.5, 0.5417, 0.5417, 0.5, 0.5417, 0.5, 0.5417, 0.5417, 0.5417, 0.5417, 0.5833, 0.5, 0.5833, 0.5417, 0.5, 0.5833, 0.5, 0.5833, 0.5417, 0.5417, 0.5417, 0.5417, 0.5417, 0.5833, 0.5417, 0.5833, 0.5833, 0.5417, 0.5833, 0.5833, 0.5, 0.625, 0.5, 0.625, 0.5417, 0.5833, 0.5417, 0.5833, 0.5417, 0.625, 0.5417, 0.625, 0.5833, 0.5833, 0.5833, 0.625, 0.5833, 0.6667, 0.5833, 0.6667, 0.625, 0.625, 0.625, 0.6667, 0.5833, 0.7083, 0.5833, 0.7083, 0.625, 0.6667, 0.625, 0.625, 0.5, 0.6667, 0.5, 0.6667, 0.5417, 0.625, 0.5417, 0.625, 0.5417, 0.6667, 0.5417, 0.6667, 0.5833, 0.625, 0.5833, 0.6667, 0.5, 0.7083, 0.5, 0.7083, 0.5417, 0.6667, 0.5417, 0.6667, 0.5417, 0.7083, 0.5417, 0.7083, 0.5833, 0.6667, 0.5833, 0.7083, 0.5, 0.75, 0.5, 0.75, 0.5417, 0.7083, 0.5417, 0.7083, 0.5417, 0.75, 0.5417, 0.75, 0.5833, 0.7083, 0.5833, 0.5, 0.4583, 0.5417, 0.4583, 0.5417, 0.5, 0.5, 0.5, 0.5417, 0.4583, 0.5833, 0.4583, 0.5833, 0.5, 0.5417, 0.5, 0.5, 0.375, 0.5417, 0.375, 0.5417, 0.4167, 0.5, 0.4167, 0.5, 0.4167, 0.5417, 0.4167, 0.5417, 0.4583, 0.5, 0.4583, 0.5417, 0.375, 0.5833, 0.375, 0.5833, 0.4167, 0.5417, 0.4167, 0.5417, 0.4167, 0.5833, 0.4167, 0.5833, 0.4583, 0.5417, 0.4583, 0.5833, 0.375, 0.625, 0.375, 0.625, 0.4167, 0.5833, 0.4167, 0.5833, 0.4167, 0.625, 0.4167, 0.625, 0.4583, 0.5833, 0.4583])
me_cube_001.use_remesh_fix_poles = True
me_cube_001.use_remesh_preserve_attributes = False
me_cube_001.use_mirror_vertex_groups = False
me_cube_001.update()
arm_armature = bpy.data.armatures.new('Armature')  # bones are not reproduced

# ---- objects
ob_body = bpy.data.objects.new('body', me_cube)
ob_light = bpy.data.objects.new('Light', light_light)
ob_camera = bpy.data.objects.new('Camera', cam_camera)
ob_cube_001 = bpy.data.objects.new('Cube.001', me_cube_001)
ob_armature = bpy.data.objects.new('Armature', arm_armature)

# ---- transforms, parenting, visibility, modifiers, constraints
ob_body.parent = ob_armature
ob_body.location = (0.0, 0.0, 0.0)
ob_body.lock_rotations_4d = False
ob_body.empty_display_type = 'ARROWS'
ob_body.lineart.crease_threshold = 0.0
_vg = ob_body.vertex_groups.new(name='Hips')
for _i, _w in zip([2, 5, 8, 11, 15, 18, 19, 22, 23, 24, 25, 26, 27, 28, 29, 56, 57, 58, 60, 61, 62, 63, 65, 66, 68, 69, 72, 73, 76, 77, 78, 79, 80, 81, 92, 93, 94, 95, 231, 232], [0.06695, 0.06482, 0.7101, 0.66, 0.07866, 0.03274, 0.1864, 0.01504, 0.1501, 0.5597, 0.7248, 0.7398, 0.6532, 0.7312, 0.5727, 0.07816, 0.01032, 0.06781, 0.1068, 0.1147, 0.6199, 0.6413, 0.1722, 0.2864, 0.1301, 0.01098, 0.1183, 0.002095, 0.4637, 0.4012, 0.6318, 0.7249, 0.2271, 0.1213, 0.08425, 0.002544, 0.5327, 0.2915, 0.02779, 0.06301]): _vg.add([_i], _w, 'REPLACE')
_vg = ob_body.vertex_groups.new(name='Spine')
for _i, _w in zip([1, 2, 3, 5, 6, 7, 8, 9, 10, 11, 12, 13, 14, 15, 16, 17, 18, 19, 20, 21, 22, 23, 26, 27, 60, 61, 62, 63, 65, 66, 67, 68, 69, 70, 71, 72, 73, 74, 75, 76, 77, 78, 79, 80, 94, 95, 98, 99], [0.04059, 0.7251, 0.7973, 0.05638, 0.6076, 0.3627, 0.1019, 0.0287, 0.008539, 0.09672, 0.08225, 0.3179, 0.7531, 0.7201, 0.5172, 0.7074, 0.8402, 0.744, 0.2681, 0.604, 0.8398, 0.7816, 0.008864, 0.01504, 0.1845, 0.1838, 0.2459, 0.242, 0.06511, 0.081, 0.002603, 0.7618, 0.8407, 0.7071, 0.5318, 0.7692, 0.8172, 0.5554, 0.2149, 0.2303, 0.2427, 0.05704, 0.05992, 0.03848, 0.04235, 0.02265, 0.09488, 0.05251]): _vg.add([_i], _w, 'REPLACE')
_vg = ob_body.vertex_groups.new(name='Chest')
for _i, _w in zip([3, 6, 7, 9, 10, 12, 13, 14, 16, 17, 18, 20, 21, 22, 64, 67, 69, 70, 71, 73, 74, 75, 98, 99, 120, 121, 122, 123, 124, 125, 126, 127], [0.06483, 0.1495, 0.2239, 0.6857, 0.7655, 0.1397, 0.3163, 0.09176, 0.417, 0.2286, 0.07931, 0.5832, 0.284, 0.0778, 0.1022, 0.1924, 0.06798, 0.1879, 0.3441, 0.07676, 0.2527, 0.454, 0.06317, 0.05847, 0.5163, 0.2185, 0.2407, 0.7039, 0.09605, 0.1629, 0.05804, 0.1639]): _vg.add([_i], _w, 'REPLACE')
_vg = ob_body.vertex_groups.new(name='Neck')
for _i, _w in zip([9, 10, 67, 120, 121, 122, 123, 124, 125, 126, 127, 178, 185], [0.1196, 0.03502, 0.02904, 0.1383, 0.08518, 0.6664, 0.1322, 0.826, 0.6192, 0.9095, 0.759, 0.002301, 0.169]): _vg.add([_i], _w, 'REPLACE')
_vg = ob_body.vertex_groups.new(name='Head')
for _i, _w in zip([128, 129, 130, 131, 132, 133, 134, 135, 136, 137, 138, 139, 140, 141, 142, 143, 144, 145, 146, 147, 148, 149, 150, 151, 152, 153, 154, 155, 156, 157, 158, 159, 160, 161, 162, 163, 164, 165, 166, 167, 168, 169, 170, 171, 172, 173, 174, 175, 176, 177, 178, 179, 180, 181, 182, 183, 184, 185, 186, 187, 188, 189, 190, 191, 192, 193, 194, 195, 196, 197, 198, 199, 200], [0.9762, 0.9998, 0.9939, 0.9999, 0.9999, 0.992, 1.0, 0.9993, 0.9977, 0.9936, 0.9996, 0.9988, 0.9975, 0.9996, 0.9989, 0.9978, 0.9988, 0.9957, 0.9785, 0.9998, 0.9927, 1.0, 0.9976, 0.9989, 0.9996, 0.9839, 0.9963, 0.999, 0.9998, 0.9934, 0.99, 0.9971, 0.9991, 0.9999, 0.9975, 0.9989, 0.9996, 0.991, 0.9998, 0.9998, 0.9999, 1.0, 0.9893, 0.9951, 0.9967, 0.9982, 0.9987, 0.9995, 0.9996, 0.9874, 0.9738, 0.9999, 1.0, 0.9999, 0.9999, 0.9881, 0.9756, 0.831, 1.0, 0.9978, 0.9989, 0.9996, 0.9998, 0.9924, 0.9801, 0.9958, 0.9989, 0.9786, 0.9883, 1.0, 0.9999, 0.9979, 0.9979]): _vg.add([_i], _w, 'REPLACE')
_vg = ob_body.vertex_groups.new(name='Shoulder.L')
for _i, _w in zip([0, 4, 9, 10, 12, 13, 16, 20, 21, 64, 67, 71, 74, 75, 96, 97, 99, 120, 121, 122, 123, 124, 125, 126, 127], [0.8917, 0.8421, 0.1507, 0.151, 0.06982, 0.02462, 0.003184, 0.06289, 0.02144, 0.8383, 0.724, 0.03683, 0.05118, 0.1245, 0.05955, 0.09914, 0.009138, 0.3276, 0.6796, 0.0793, 0.1487, 0.07414, 0.2107, 0.009658, 0.07267]): _vg.add([_i], _w, 'REPLACE')
_vg = ob_body.vertex_groups.new(name='Upper Arm.L')
for _i, _w in zip([0, 3, 4, 6, 7, 12, 13, 14, 20, 21, 64, 69, 70, 71, 73, 74, 75, 96, 97, 98, 99, 100, 101, 102, 103, 108, 109, 110, 111], [0.09413, 0.06874, 0.1451, 0.2049, 0.3808, 0.7009, 0.3096, 0.08386, 0.06926, 0.05629, 0.006181, 0.008947, 0.06293, 0.06997, 0.03895, 0.123, 0.1952, 0.9246, 0.8802, 0.817, 0.855, 0.8991, 0.8451, 0.1696, 0.1332, 0.9777, 0.9168, 0.9925, 0.926]): _vg.add([_i], _w, 'REPLACE')
_vg = ob_body.vertex_groups.new(name='Lower Arm.L')
for _i, _w in zip([100, 101, 102, 103, 104, 105, 106, 107, 109, 111, 112, 113, 114], [0.1011, 0.1536, 0.8282, 0.8612, 0.9717, 0.9128, 0.887, 0.1679, 0.08084, 0.06933, 0.05974, 0.0589, 0.06195]): _vg.add([_i], _w, 'REPLACE')
_vg = ob_body.vertex_groups.new(name='Hand.L')
for _i, _w in zip([105, 106, 107, 112, 113, 114, 115, 116, 117, 118, 119], [0.08563, 0.1161, 0.8319, 0.9401, 0.941, 0.9382, 0.9839, 0.9953, 0.9967, 0.9948, 0.9981]): _vg.add([_i], _w, 'REPLACE')
_vg = ob_body.vertex_groups.new(name='Shoulder.R')
_vg = ob_body.vertex_groups.new(name='Upper Arm.R')
_vg = ob_body.vertex_groups.new(name='Lower Arm.R')
_vg = ob_body.vertex_groups.new(name='Hand.R')
_vg = ob_body.vertex_groups.new(name='Upper Leg.L')
for _i, _w in zip([1, 2, 3, 5, 8, 11, 14, 15, 19, 23, 24, 25, 26, 27, 28, 29, 30, 31, 32, 33, 34, 35, 45, 46, 47, 48, 49, 50, 51, 52, 53, 54, 55, 56, 57, 58, 59, 60, 61, 62, 63, 65, 66, 68, 72, 76, 77, 78, 79, 80, 81, 83, 84, 88, 89, 90, 91, 92, 93, 94, 95, 231, 232], [0.9292, 0.1746, 0.02985, 0.876, 0.1844, 0.2403, 0.02428, 0.1617, 0.0464, 0.03849, 0.4168, 0.2561, 0.2297, 0.3133, 0.2502, 0.4045, 0.9925, 1.0, 0.8928, 0.9594, 0.968, 0.9622, 0.05661, 0.0377, 0.116, 0.0567, 0.0239, 0.9988, 0.9915, 0.9891, 0.9924, 0.9963, 0.9979, 0.9188, 0.9565, 0.9293, 0.9797, 0.7, 0.6921, 0.1269, 0.1086, 0.7603, 0.6292, 0.08337, 0.0838, 0.2963, 0.3477, 0.3094, 0.213, 0.7267, 0.8543, 0.9517, 0.9545, 0.05186, 0.05821, 0.994, 0.9902, 0.9069, 0.9701, 0.4193, 0.671, 0.9595, 0.9346]): _vg.add([_i], _w, 'REPLACE')
_vg = ob_body.vertex_groups.new(name='Lower Leg.L')
for _i, _w in zip([32, 33, 34, 35, 36, 37, 38, 39, 40, 41, 42, 43, 44, 45, 46, 47, 48, 49, 82, 83, 84, 85, 86, 87, 88, 89, 201, 202, 203, 204, 206, 207, 208, 209, 210, 211, 212, 222, 224, 226, 227, 228], [0.1071, 0.03087, 0.01369, 0.02527, 0.9982, 0.9842, 0.9987, 0.9892, 0.9992, 0.999, 0.9985, 0.9985, 1.0, 0.9434, 0.9561, 0.884, 0.9433, 0.963, 0.957, 0.04631, 0.04067, 0.9996, 0.9986, 0.9984, 0.9481, 0.9418, 0.9593, 0.8515, 0.9698, 0.8769, 0.9772, 0.4455, 0.1308, 0.1619, 0.05182, 0.02481, 0.4364, 0.06078, 0.08274, 0.02297, 0.1885, 0.1033]): _vg.add([_i], _w, 'REPLACE')
_vg = ob_body.vertex_groups.new(name='Foot.L')
for _i, _w in zip([82, 201, 202, 203, 204, 205, 207, 208, 209, 210, 211, 212, 213, 214, 215, 216, 217, 218, 219, 220, 221, 222, 223, 224, 225, 226, 227, 228, 229, 230], [0.03602, 0.03137, 0.1485, 0.01032, 0.1231, 0.9967, 0.5545, 0.8692, 0.8381, 0.9482, 0.9626, 0.5636, 0.9945, 0.9927, 0.9971, 0.9896, 0.9976, 0.9983, 0.997, 0.9985, 0.9992, 0.9392, 0.9793, 0.9173, 0.9817, 0.9635, 0.8115, 0.8967, 1.0, 1.0]): _vg.add([_i], _w, 'REPLACE')
_vg = ob_body.vertex_groups.new(name='Upper Leg.R')
_vg = ob_body.vertex_groups.new(name='Lower Leg.R')
_vg = ob_body.vertex_groups.new(name='Foot.R')
_m = ob_body.modifiers.new('Mirror', 'MIRROR')
_m.use_axis = (False, True, False)
_m.use_clip = True
_m = ob_body.modifiers.new('Armature', 'ARMATURE')
_m.object = ob_armature
ob_light.location = (4.076, 1.005, 5.904)
ob_light.rotation_euler = (0.6503, 0.05522, 1.866)
ob_light.lock_rotations_4d = False
ob_light.empty_display_type = 'ARROWS'
ob_light.color = (0.0, 0.0, 0.0, 0.0)
ob_light.lineart.crease_threshold = 0.0
ob_camera.location = (7.359, -6.926, 4.958)
ob_camera.rotation_euler = (1.109, 0.0, 0.8149)
ob_camera.lock_rotations_4d = False
ob_camera.empty_display_type = 'ARROWS'
ob_camera.color = (0.0, 0.0, 0.0, 0.0)
ob_camera.display_type = 'WIRE'
ob_camera.lineart.crease_threshold = 0.0
ob_cube_001.location = (0.0, 0.0, 2.017)
ob_cube_001.scale = (0.28, 0.28, 0.28)
ob_cube_001.lineart.crease_threshold = 0.0
_m = ob_cube_001.modifiers.new('Mirror', 'MIRROR')
_m.use_axis = (True, True, True)
_m.use_clip = True
_m.use_mirror_merge = False
ob_armature.location = (0.0, 0.0, 0.0)
ob_armature.lineart.crease_threshold = 0.0

# ---- collection membership
col_collection.objects.link(ob_body)
col_collection.objects.link(ob_light)
col_collection.objects.link(ob_camera)
col_collection.objects.link(ob_cube_001)
col_collection.objects.link(ob_armature)

# ---- scene / render settings (as saved in the file)
scene.camera = ob_camera
scene.frame_start = 1; scene.frame_end = 250; scene.frame_set(1)
scene.render.engine = 'BLENDER_EEVEE_NEXT'
scene.cycles.use_denoising = False
scene.cycles.samples = 128
scene.cycles.sampling_pattern = 'TABULATED_SOBOL'
scene.cycles.use_adaptive_sampling = False
scene.cycles.use_light_tree = False
scene.view_settings.view_transform = 'Filmic'
bpy.context.view_layer.update()
